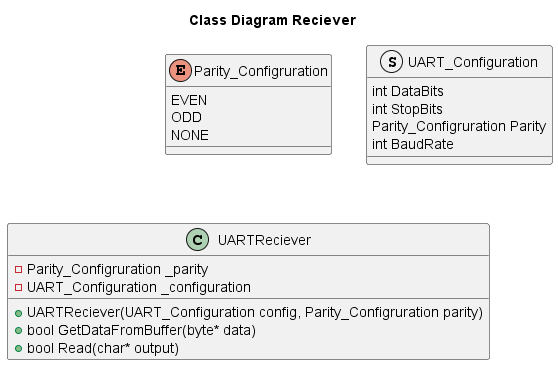

The diagram above was rendered by PlantUML. Its source (embedded in the PNG):
@startuml Class Diagram Reciever

Title Class Diagram Reciever

enum Parity_Configruration
{
    EVEN
    ODD
    NONE
}

struct UART_Configuration
{
    int DataBits
    int StopBits
    Parity_Configruration Parity
    int BaudRate
}

class UARTReciever
{
    - {field} Parity_Configruration _parity
    - {field} UART_Configuration _configuration
    
    + {method} UARTReciever(UART_Configuration config, Parity_Configruration parity)
    + {method} bool GetDataFromBuffer(byte* data)
    + {method} bool Read(char* output)
}

@enduml